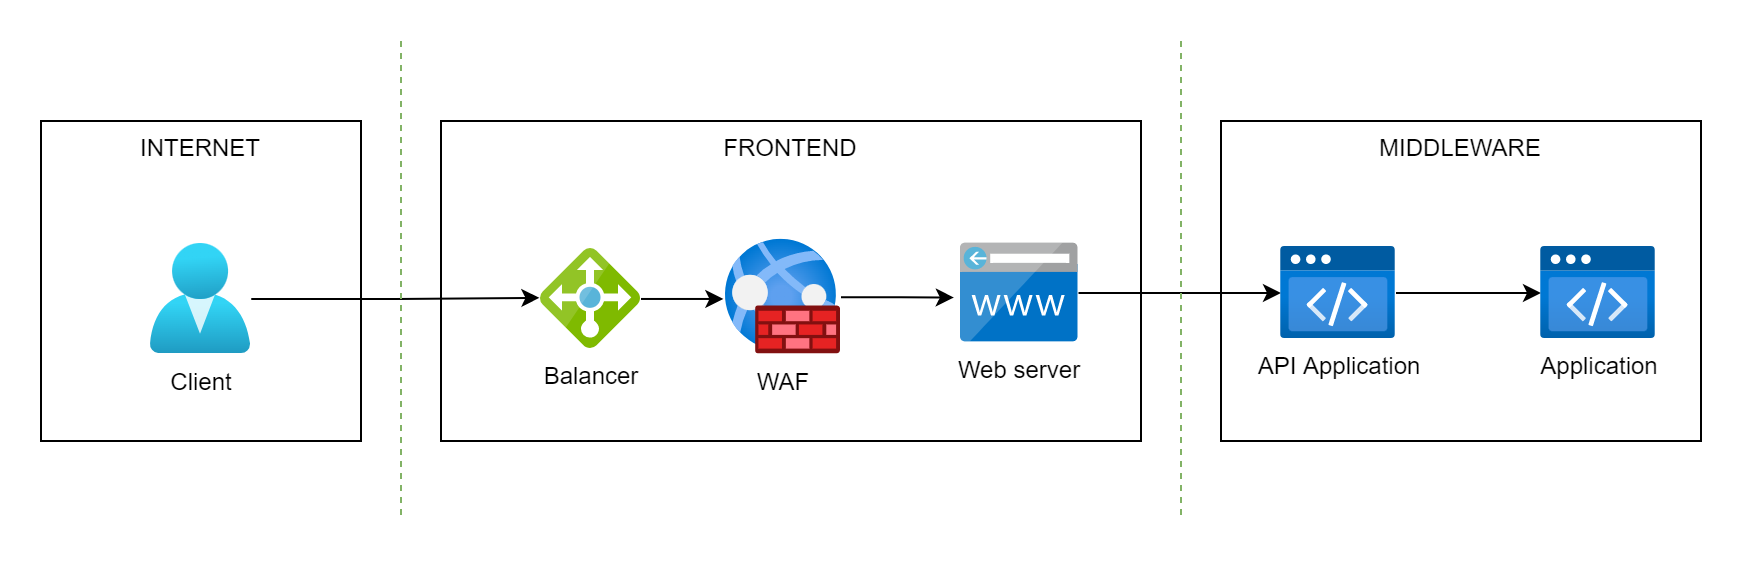

The diagram above was exported from draw.io. Its source (the exported page's mxGraphModel, read from the mxfile embedded in the PNG):
<mxGraphModel dx="1929" dy="929" grid="1" gridSize="10" guides="1" tooltips="1" connect="1" arrows="1" fold="1" page="1" pageScale="1" pageWidth="827" pageHeight="1169" math="0" shadow="0">
  <root>
    <mxCell id="0" />
    <mxCell id="1" parent="0" />
    <mxCell id="Zn4Sk63CA0nFUFc_aGMf-12" value="" style="whiteSpace=wrap;html=1;labelBackgroundColor=#FFFFFF;sketch=0;align=center;verticalAlign=top;strokeColor=none;" parent="1" vertex="1">
      <mxGeometry x="-60" y="540" width="870" height="280" as="geometry" />
    </mxCell>
    <mxCell id="MFNQ6NHrwXmLxl-fz94e-2" value="MIDDLEWARE" style="whiteSpace=wrap;html=1;labelBackgroundColor=#FFFFFF;sketch=0;align=center;verticalAlign=top;" parent="1" vertex="1">
      <mxGeometry x="550" y="600" width="240" height="160" as="geometry" />
    </mxCell>
    <mxCell id="Zn4Sk63CA0nFUFc_aGMf-10" value="INTERNET" style="whiteSpace=wrap;html=1;labelBackgroundColor=#FFFFFF;sketch=0;align=center;verticalAlign=top;" parent="1" vertex="1">
      <mxGeometry x="-40" y="600" width="160" height="160" as="geometry" />
    </mxCell>
    <mxCell id="1aya675-uoqIi-XJzeue-1" value="FRONTEND" style="whiteSpace=wrap;html=1;labelBackgroundColor=#FFFFFF;sketch=0;align=center;verticalAlign=top;" parent="1" vertex="1">
      <mxGeometry x="160" y="600" width="350" height="160" as="geometry" />
    </mxCell>
    <mxCell id="Zn4Sk63CA0nFUFc_aGMf-2" style="edgeStyle=orthogonalEdgeStyle;rounded=0;orthogonalLoop=1;jettySize=auto;html=1;entryX=-0.016;entryY=0.488;entryDx=0;entryDy=0;entryPerimeter=0;" parent="1" source="Zn4Sk63CA0nFUFc_aGMf-1" target="Zn4Sk63CA0nFUFc_aGMf-7" edge="1">
      <mxGeometry relative="1" as="geometry">
        <mxPoint x="231.25" y="688.8" as="targetPoint" />
      </mxGeometry>
    </mxCell>
    <mxCell id="Zn4Sk63CA0nFUFc_aGMf-1" value="Client" style="aspect=fixed;html=1;points=[];align=center;image;fontSize=12;image=img/lib/azure2/identity/Users.svg;" parent="1" vertex="1">
      <mxGeometry x="14.86" y="661.5" width="50.29" height="55" as="geometry" />
    </mxCell>
    <mxCell id="MFNQ6NHrwXmLxl-fz94e-4" style="edgeStyle=orthogonalEdgeStyle;rounded=0;orthogonalLoop=1;jettySize=auto;html=1;" parent="1" source="Zn4Sk63CA0nFUFc_aGMf-4" target="MFNQ6NHrwXmLxl-fz94e-3" edge="1">
      <mxGeometry relative="1" as="geometry" />
    </mxCell>
    <mxCell id="Zn4Sk63CA0nFUFc_aGMf-4" value="Web server" style="sketch=0;aspect=fixed;html=1;points=[];align=center;image;fontSize=12;image=img/lib/mscae/CustomDomain.svg;" parent="1" vertex="1">
      <mxGeometry x="420" y="661.325" width="58.75" height="49.35" as="geometry" />
    </mxCell>
    <mxCell id="Zn4Sk63CA0nFUFc_aGMf-9" style="edgeStyle=orthogonalEdgeStyle;rounded=0;orthogonalLoop=1;jettySize=auto;html=1;entryX=-0.061;entryY=0.546;entryDx=0;entryDy=0;entryPerimeter=0;" parent="1" source="Zn4Sk63CA0nFUFc_aGMf-6" target="Zn4Sk63CA0nFUFc_aGMf-4" edge="1">
      <mxGeometry relative="1" as="geometry" />
    </mxCell>
    <mxCell id="Zn4Sk63CA0nFUFc_aGMf-6" value="WAF" style="aspect=fixed;html=1;points=[];align=center;image;fontSize=12;image=img/lib/azure2/networking/Web_Application_Firewall_Policies_WAF.svg;" parent="1" vertex="1">
      <mxGeometry x="302.5" y="659.25" width="57.5" height="57.5" as="geometry" />
    </mxCell>
    <mxCell id="Zn4Sk63CA0nFUFc_aGMf-8" style="edgeStyle=orthogonalEdgeStyle;rounded=0;orthogonalLoop=1;jettySize=auto;html=1;entryX=-0.023;entryY=0.517;entryDx=0;entryDy=0;entryPerimeter=0;" parent="1" source="Zn4Sk63CA0nFUFc_aGMf-7" target="Zn4Sk63CA0nFUFc_aGMf-6" edge="1">
      <mxGeometry relative="1" as="geometry" />
    </mxCell>
    <mxCell id="Zn4Sk63CA0nFUFc_aGMf-7" value="Balancer" style="sketch=0;aspect=fixed;html=1;points=[];align=center;image;fontSize=12;image=img/lib/mscae/Load_Balancer_feature.svg;" parent="1" vertex="1">
      <mxGeometry x="210" y="664" width="50" height="50" as="geometry" />
    </mxCell>
    <mxCell id="Zn4Sk63CA0nFUFc_aGMf-11" style="rounded=0;orthogonalLoop=1;jettySize=auto;html=1;endArrow=none;endFill=0;dashed=1;fillColor=#d5e8d4;strokeColor=#82b366;" parent="1" edge="1">
      <mxGeometry relative="1" as="geometry">
        <mxPoint x="140" y="560" as="sourcePoint" />
        <mxPoint x="140" y="800" as="targetPoint" />
      </mxGeometry>
    </mxCell>
    <mxCell id="MFNQ6NHrwXmLxl-fz94e-1" style="rounded=0;orthogonalLoop=1;jettySize=auto;html=1;endArrow=none;endFill=0;dashed=1;fillColor=#d5e8d4;strokeColor=#82b366;" parent="1" edge="1">
      <mxGeometry relative="1" as="geometry">
        <mxPoint x="530" y="560" as="sourcePoint" />
        <mxPoint x="530" y="800" as="targetPoint" />
      </mxGeometry>
    </mxCell>
    <mxCell id="MFNQ6NHrwXmLxl-fz94e-7" style="edgeStyle=orthogonalEdgeStyle;rounded=0;orthogonalLoop=1;jettySize=auto;html=1;entryX=0;entryY=0.5;entryDx=0;entryDy=0;entryPerimeter=0;" parent="1" source="MFNQ6NHrwXmLxl-fz94e-3" target="MFNQ6NHrwXmLxl-fz94e-5" edge="1">
      <mxGeometry relative="1" as="geometry" />
    </mxCell>
    <mxCell id="MFNQ6NHrwXmLxl-fz94e-3" value="API Application" style="aspect=fixed;html=1;points=[];align=center;image;fontSize=12;image=img/lib/azure2/preview/Static_Apps.svg;rounded=1;shadow=1;" parent="1" vertex="1">
      <mxGeometry x="580" y="663" width="57.5" height="46" as="geometry" />
    </mxCell>
    <mxCell id="MFNQ6NHrwXmLxl-fz94e-5" value="Application" style="aspect=fixed;html=1;points=[];align=center;image;fontSize=12;image=img/lib/azure2/preview/Static_Apps.svg;rounded=1;shadow=1;" parent="1" vertex="1">
      <mxGeometry x="710" y="663" width="57.5" height="46" as="geometry" />
    </mxCell>
  </root>
</mxGraphModel>